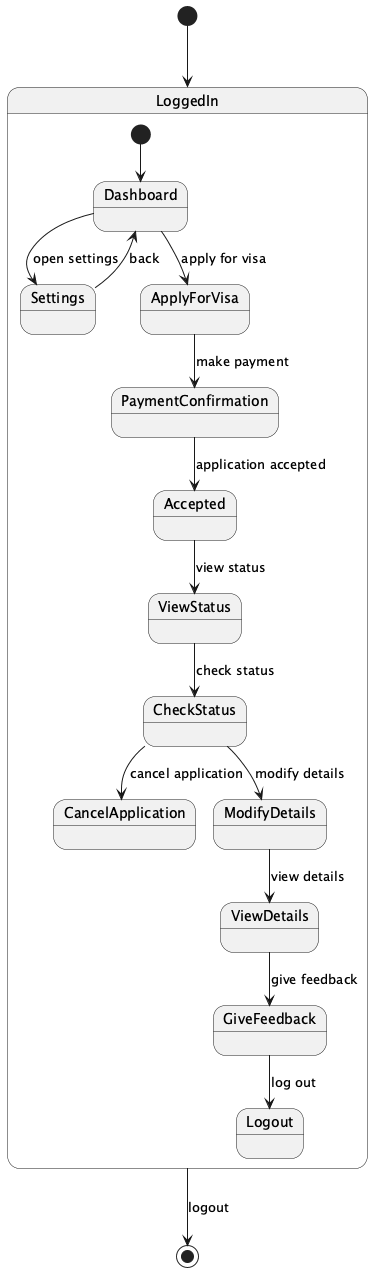

The diagram above was rendered by PlantUML. Its source (embedded in the PNG):
@startuml
[*] --> LoggedIn

state LoggedIn {
  [*] --> Dashboard
  Dashboard --> Settings : open settings
  Settings --> Dashboard : back
  Dashboard --> ApplyForVisa : apply for visa
  ApplyForVisa --> PaymentConfirmation : make payment
  PaymentConfirmation --> Accepted : application accepted
  Accepted --> ViewStatus : view status
  ViewStatus --> CheckStatus : check status
  CheckStatus --> CancelApplication : cancel application
  CheckStatus --> ModifyDetails : modify details
  ModifyDetails --> ViewDetails : view details
  ViewDetails --> GiveFeedback : give feedback
  GiveFeedback --> Logout : log out
}

LoggedIn --> [*] : logout
@enduml